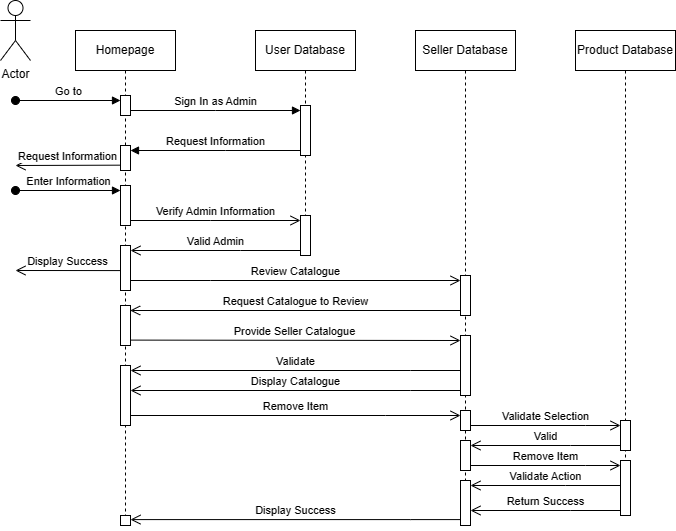

The diagram above was exported from draw.io. Its source (the exported page's mxGraphModel, read from the mxfile embedded in the PNG):
<mxGraphModel dx="1644" dy="516" grid="1" gridSize="10" guides="1" tooltips="1" connect="1" arrows="1" fold="1" page="1" pageScale="1" pageWidth="850" pageHeight="1100" math="0" shadow="0">
  <root>
    <mxCell id="0" />
    <mxCell id="1" parent="0" />
    <mxCell id="aM9ryv3xv72pqoxQDRHE-1" value="Homepage" style="shape=umlLifeline;perimeter=lifelinePerimeter;whiteSpace=wrap;html=1;container=0;dropTarget=0;collapsible=0;recursiveResize=0;outlineConnect=0;portConstraint=eastwest;newEdgeStyle={&quot;edgeStyle&quot;:&quot;elbowEdgeStyle&quot;,&quot;elbow&quot;:&quot;vertical&quot;,&quot;curved&quot;:0,&quot;rounded&quot;:0};" parent="1" vertex="1">
      <mxGeometry x="40" y="40" width="100" height="490" as="geometry" />
    </mxCell>
    <mxCell id="aM9ryv3xv72pqoxQDRHE-2" value="" style="html=1;points=[];perimeter=orthogonalPerimeter;outlineConnect=0;targetShapes=umlLifeline;portConstraint=eastwest;newEdgeStyle={&quot;edgeStyle&quot;:&quot;elbowEdgeStyle&quot;,&quot;elbow&quot;:&quot;vertical&quot;,&quot;curved&quot;:0,&quot;rounded&quot;:0};" parent="aM9ryv3xv72pqoxQDRHE-1" vertex="1">
      <mxGeometry x="45" y="65" width="10" height="20" as="geometry" />
    </mxCell>
    <mxCell id="aM9ryv3xv72pqoxQDRHE-3" value="Go to" style="html=1;verticalAlign=bottom;startArrow=oval;endArrow=block;startSize=8;edgeStyle=elbowEdgeStyle;elbow=vertical;curved=0;rounded=0;" parent="aM9ryv3xv72pqoxQDRHE-1" target="aM9ryv3xv72pqoxQDRHE-2" edge="1">
      <mxGeometry relative="1" as="geometry">
        <mxPoint x="-60" y="70" as="sourcePoint" />
      </mxGeometry>
    </mxCell>
    <mxCell id="ym0_qMM8YbXxwoI6HPPg-12" value="" style="html=1;points=[];perimeter=orthogonalPerimeter;outlineConnect=0;targetShapes=umlLifeline;portConstraint=eastwest;newEdgeStyle={&quot;edgeStyle&quot;:&quot;elbowEdgeStyle&quot;,&quot;elbow&quot;:&quot;vertical&quot;,&quot;curved&quot;:0,&quot;rounded&quot;:0};" parent="aM9ryv3xv72pqoxQDRHE-1" vertex="1">
      <mxGeometry x="45" y="335" width="10" height="60" as="geometry" />
    </mxCell>
    <mxCell id="aM9ryv3xv72pqoxQDRHE-5" value="User Database" style="shape=umlLifeline;perimeter=lifelinePerimeter;whiteSpace=wrap;html=1;container=0;dropTarget=0;collapsible=0;recursiveResize=0;outlineConnect=0;portConstraint=eastwest;newEdgeStyle={&quot;edgeStyle&quot;:&quot;elbowEdgeStyle&quot;,&quot;elbow&quot;:&quot;vertical&quot;,&quot;curved&quot;:0,&quot;rounded&quot;:0};" parent="1" vertex="1">
      <mxGeometry x="220" y="40" width="100" height="210" as="geometry" />
    </mxCell>
    <mxCell id="aM9ryv3xv72pqoxQDRHE-6" value="" style="html=1;points=[];perimeter=orthogonalPerimeter;outlineConnect=0;targetShapes=umlLifeline;portConstraint=eastwest;newEdgeStyle={&quot;edgeStyle&quot;:&quot;elbowEdgeStyle&quot;,&quot;elbow&quot;:&quot;vertical&quot;,&quot;curved&quot;:0,&quot;rounded&quot;:0};" parent="aM9ryv3xv72pqoxQDRHE-5" vertex="1">
      <mxGeometry x="45" y="75" width="10" height="50" as="geometry" />
    </mxCell>
    <mxCell id="aM9ryv3xv72pqoxQDRHE-7" value="Sign In as Admin" style="html=1;verticalAlign=bottom;endArrow=block;edgeStyle=elbowEdgeStyle;elbow=vertical;curved=0;rounded=0;" parent="1" source="aM9ryv3xv72pqoxQDRHE-2" target="aM9ryv3xv72pqoxQDRHE-6" edge="1">
      <mxGeometry relative="1" as="geometry">
        <mxPoint x="195" y="130" as="sourcePoint" />
        <Array as="points">
          <mxPoint x="180" y="120" />
        </Array>
      </mxGeometry>
    </mxCell>
    <mxCell id="aM9ryv3xv72pqoxQDRHE-8" value="Valid Admin" style="html=1;verticalAlign=bottom;endArrow=open;endSize=8;edgeStyle=elbowEdgeStyle;elbow=vertical;curved=0;rounded=0;" parent="1" edge="1">
      <mxGeometry relative="1" as="geometry">
        <mxPoint x="95" y="260" as="targetPoint" />
        <Array as="points">
          <mxPoint x="205" y="260" />
        </Array>
        <mxPoint x="265" y="260" as="sourcePoint" />
      </mxGeometry>
    </mxCell>
    <mxCell id="aM9ryv3xv72pqoxQDRHE-9" value="Request Information" style="html=1;verticalAlign=bottom;endArrow=block;edgeStyle=elbowEdgeStyle;elbow=vertical;curved=0;rounded=0;" parent="1" source="aM9ryv3xv72pqoxQDRHE-6" edge="1">
      <mxGeometry relative="1" as="geometry">
        <mxPoint x="175" y="160" as="sourcePoint" />
        <Array as="points">
          <mxPoint x="190" y="160" />
        </Array>
        <mxPoint x="95" y="160" as="targetPoint" />
      </mxGeometry>
    </mxCell>
    <mxCell id="aM9ryv3xv72pqoxQDRHE-10" value="Verify Admin Information" style="html=1;verticalAlign=bottom;endArrow=open;endSize=8;edgeStyle=elbowEdgeStyle;elbow=vertical;curved=0;rounded=0;" parent="1" edge="1">
      <mxGeometry relative="1" as="geometry">
        <mxPoint x="265" y="230" as="targetPoint" />
        <Array as="points">
          <mxPoint x="175" y="230" />
        </Array>
        <mxPoint x="95" y="230" as="sourcePoint" />
      </mxGeometry>
    </mxCell>
    <mxCell id="X8iULE5a3sja9Byya2p7-5" value="Enter Information" style="html=1;verticalAlign=bottom;startArrow=oval;endArrow=block;startSize=8;edgeStyle=elbowEdgeStyle;elbow=vertical;curved=0;rounded=0;" parent="1" edge="1">
      <mxGeometry relative="1" as="geometry">
        <mxPoint x="-20" y="200" as="sourcePoint" />
        <mxPoint x="85" y="200" as="targetPoint" />
      </mxGeometry>
    </mxCell>
    <mxCell id="X8iULE5a3sja9Byya2p7-9" value="" style="rounded=0;whiteSpace=wrap;html=1;direction=south;" parent="1" vertex="1">
      <mxGeometry x="85" y="255" width="10" height="45" as="geometry" />
    </mxCell>
    <mxCell id="X8iULE5a3sja9Byya2p7-10" value="Display Success" style="html=1;verticalAlign=bottom;endArrow=open;endSize=8;edgeStyle=elbowEdgeStyle;elbow=vertical;curved=0;rounded=0;" parent="1" edge="1">
      <mxGeometry relative="1" as="geometry">
        <mxPoint x="-20" y="280.08" as="targetPoint" />
        <Array as="points" />
        <mxPoint x="85" y="280.08" as="sourcePoint" />
      </mxGeometry>
    </mxCell>
    <mxCell id="X8iULE5a3sja9Byya2p7-12" value="Actor" style="shape=umlActor;verticalLabelPosition=bottom;verticalAlign=top;html=1;outlineConnect=0;" parent="1" vertex="1">
      <mxGeometry x="-35" y="10" width="30" height="60" as="geometry" />
    </mxCell>
    <mxCell id="X8iULE5a3sja9Byya2p7-13" value="" style="rounded=0;whiteSpace=wrap;html=1;" parent="1" vertex="1">
      <mxGeometry x="85" y="155" width="10" height="25" as="geometry" />
    </mxCell>
    <mxCell id="X8iULE5a3sja9Byya2p7-15" value="Request Information" style="html=1;verticalAlign=bottom;endArrow=open;endSize=8;edgeStyle=elbowEdgeStyle;elbow=vertical;curved=0;rounded=0;" parent="1" edge="1">
      <mxGeometry relative="1" as="geometry">
        <mxPoint x="-20" y="174.67" as="targetPoint" />
        <Array as="points" />
        <mxPoint x="85" y="174.67" as="sourcePoint" />
      </mxGeometry>
    </mxCell>
    <mxCell id="X8iULE5a3sja9Byya2p7-16" value="" style="rounded=0;whiteSpace=wrap;html=1;" parent="1" vertex="1">
      <mxGeometry x="85" y="195" width="10" height="40" as="geometry" />
    </mxCell>
    <mxCell id="X8iULE5a3sja9Byya2p7-17" value="" style="rounded=0;whiteSpace=wrap;html=1;" parent="1" vertex="1">
      <mxGeometry x="265" y="225" width="10" height="40" as="geometry" />
    </mxCell>
    <mxCell id="fbU19OGlruUZWiN_TWno-2" value="Review Catalogue" style="html=1;verticalAlign=bottom;endArrow=open;endSize=8;edgeStyle=elbowEdgeStyle;elbow=vertical;curved=0;rounded=0;" parent="1" target="2XoAR1eX2PVJYqZHzvsp-6" edge="1">
      <mxGeometry relative="1" as="geometry">
        <mxPoint x="320" y="290" as="targetPoint" />
        <Array as="points">
          <mxPoint x="175" y="290" />
        </Array>
        <mxPoint x="95" y="290" as="sourcePoint" />
      </mxGeometry>
    </mxCell>
    <mxCell id="ym0_qMM8YbXxwoI6HPPg-3" value="Product Database" style="shape=umlLifeline;perimeter=lifelinePerimeter;whiteSpace=wrap;html=1;container=0;dropTarget=0;collapsible=0;recursiveResize=0;outlineConnect=0;portConstraint=eastwest;newEdgeStyle={&quot;edgeStyle&quot;:&quot;elbowEdgeStyle&quot;,&quot;elbow&quot;:&quot;vertical&quot;,&quot;curved&quot;:0,&quot;rounded&quot;:0};" parent="1" vertex="1">
      <mxGeometry x="540" y="40" width="100" height="470" as="geometry" />
    </mxCell>
    <mxCell id="VuyM-s8XhPmoBqqqZNRd-2" value="Request Catalogue to Review" style="html=1;verticalAlign=bottom;endArrow=open;endSize=8;edgeStyle=elbowEdgeStyle;elbow=vertical;curved=0;rounded=0;entryX=0.113;entryY=0.034;entryDx=0;entryDy=0;entryPerimeter=0;" parent="1" source="2XoAR1eX2PVJYqZHzvsp-6" target="VuyM-s8XhPmoBqqqZNRd-3" edge="1">
      <mxGeometry relative="1" as="geometry">
        <mxPoint x="110" y="320" as="targetPoint" />
        <Array as="points">
          <mxPoint x="375" y="320" />
        </Array>
        <mxPoint x="435" y="320" as="sourcePoint" />
      </mxGeometry>
    </mxCell>
    <mxCell id="VuyM-s8XhPmoBqqqZNRd-3" value="" style="rounded=0;whiteSpace=wrap;html=1;direction=south;" parent="1" vertex="1">
      <mxGeometry x="85" y="315" width="10" height="40" as="geometry" />
    </mxCell>
    <mxCell id="ym0_qMM8YbXxwoI6HPPg-5" value="Provide Seller Catalogue" style="html=1;verticalAlign=bottom;endArrow=open;endSize=8;edgeStyle=elbowEdgeStyle;elbow=vertical;curved=0;rounded=0;exitX=0.865;exitY=0.02;exitDx=0;exitDy=0;exitPerimeter=0;" parent="1" source="VuyM-s8XhPmoBqqqZNRd-3" edge="1">
      <mxGeometry relative="1" as="geometry">
        <mxPoint x="425.0000000000002" y="350" as="targetPoint" />
        <Array as="points">
          <mxPoint x="350" y="350" />
        </Array>
        <mxPoint x="275" y="350" as="sourcePoint" />
      </mxGeometry>
    </mxCell>
    <mxCell id="2XoAR1eX2PVJYqZHzvsp-5" value="Seller Database" style="shape=umlLifeline;perimeter=lifelinePerimeter;whiteSpace=wrap;html=1;container=0;dropTarget=0;collapsible=0;recursiveResize=0;outlineConnect=0;portConstraint=eastwest;newEdgeStyle={&quot;edgeStyle&quot;:&quot;elbowEdgeStyle&quot;,&quot;elbow&quot;:&quot;vertical&quot;,&quot;curved&quot;:0,&quot;rounded&quot;:0};" parent="1" vertex="1">
      <mxGeometry x="380" y="40" width="100" height="460" as="geometry" />
    </mxCell>
    <mxCell id="2XoAR1eX2PVJYqZHzvsp-6" value="" style="html=1;points=[];perimeter=orthogonalPerimeter;outlineConnect=0;targetShapes=umlLifeline;portConstraint=eastwest;newEdgeStyle={&quot;edgeStyle&quot;:&quot;elbowEdgeStyle&quot;,&quot;elbow&quot;:&quot;vertical&quot;,&quot;curved&quot;:0,&quot;rounded&quot;:0};" parent="2XoAR1eX2PVJYqZHzvsp-5" vertex="1">
      <mxGeometry x="45" y="245" width="10" height="40" as="geometry" />
    </mxCell>
    <mxCell id="aa7BBM8klnFGdB0fNk0u-15" value="" style="html=1;points=[];perimeter=orthogonalPerimeter;outlineConnect=0;targetShapes=umlLifeline;portConstraint=eastwest;newEdgeStyle={&quot;edgeStyle&quot;:&quot;elbowEdgeStyle&quot;,&quot;elbow&quot;:&quot;vertical&quot;,&quot;curved&quot;:0,&quot;rounded&quot;:0};" vertex="1" parent="2XoAR1eX2PVJYqZHzvsp-5">
      <mxGeometry x="45" y="305" width="10" height="60" as="geometry" />
    </mxCell>
    <mxCell id="2XoAR1eX2PVJYqZHzvsp-21" value="Display Catalogue" style="html=1;verticalAlign=bottom;endArrow=open;endSize=8;edgeStyle=elbowEdgeStyle;elbow=vertical;curved=0;rounded=0;entryX=0.113;entryY=0.034;entryDx=0;entryDy=0;entryPerimeter=0;" parent="1" edge="1">
      <mxGeometry relative="1" as="geometry">
        <mxPoint x="95" y="400" as="targetPoint" />
        <Array as="points">
          <mxPoint x="375" y="400" />
        </Array>
        <mxPoint x="425" y="400" as="sourcePoint" />
      </mxGeometry>
    </mxCell>
    <mxCell id="aa7BBM8klnFGdB0fNk0u-16" value="Validate" style="html=1;verticalAlign=bottom;endArrow=open;endSize=8;edgeStyle=elbowEdgeStyle;elbow=vertical;curved=0;rounded=0;entryX=0.113;entryY=0.034;entryDx=0;entryDy=0;entryPerimeter=0;" edge="1" parent="1">
      <mxGeometry relative="1" as="geometry">
        <mxPoint x="95" y="380" as="targetPoint" />
        <Array as="points">
          <mxPoint x="375" y="380" />
        </Array>
        <mxPoint x="425" y="380" as="sourcePoint" />
      </mxGeometry>
    </mxCell>
    <mxCell id="aa7BBM8klnFGdB0fNk0u-17" value="" style="html=1;points=[];perimeter=orthogonalPerimeter;outlineConnect=0;targetShapes=umlLifeline;portConstraint=eastwest;newEdgeStyle={&quot;edgeStyle&quot;:&quot;elbowEdgeStyle&quot;,&quot;elbow&quot;:&quot;vertical&quot;,&quot;curved&quot;:0,&quot;rounded&quot;:0};" vertex="1" parent="1">
      <mxGeometry x="85" y="525" width="10" height="10" as="geometry" />
    </mxCell>
    <mxCell id="aa7BBM8klnFGdB0fNk0u-18" value="" style="html=1;points=[];perimeter=orthogonalPerimeter;outlineConnect=0;targetShapes=umlLifeline;portConstraint=eastwest;newEdgeStyle={&quot;edgeStyle&quot;:&quot;elbowEdgeStyle&quot;,&quot;elbow&quot;:&quot;vertical&quot;,&quot;curved&quot;:0,&quot;rounded&quot;:0};" vertex="1" parent="1">
      <mxGeometry x="585" y="430" width="10" height="30" as="geometry" />
    </mxCell>
    <mxCell id="aa7BBM8klnFGdB0fNk0u-19" value="" style="html=1;points=[];perimeter=orthogonalPerimeter;outlineConnect=0;targetShapes=umlLifeline;portConstraint=eastwest;newEdgeStyle={&quot;edgeStyle&quot;:&quot;elbowEdgeStyle&quot;,&quot;elbow&quot;:&quot;vertical&quot;,&quot;curved&quot;:0,&quot;rounded&quot;:0};" vertex="1" parent="1">
      <mxGeometry x="585" y="470" width="10" height="55" as="geometry" />
    </mxCell>
    <mxCell id="aa7BBM8klnFGdB0fNk0u-20" value="Remove Item" style="html=1;verticalAlign=bottom;endArrow=open;endSize=8;edgeStyle=elbowEdgeStyle;elbow=vertical;curved=0;rounded=0;" edge="1" parent="1" target="aa7BBM8klnFGdB0fNk0u-21">
      <mxGeometry relative="1" as="geometry">
        <mxPoint x="440" y="425" as="targetPoint" />
        <Array as="points">
          <mxPoint x="350" y="425" />
        </Array>
        <mxPoint x="95" y="425" as="sourcePoint" />
      </mxGeometry>
    </mxCell>
    <mxCell id="aa7BBM8klnFGdB0fNk0u-21" value="" style="html=1;points=[];perimeter=orthogonalPerimeter;outlineConnect=0;targetShapes=umlLifeline;portConstraint=eastwest;newEdgeStyle={&quot;edgeStyle&quot;:&quot;elbowEdgeStyle&quot;,&quot;elbow&quot;:&quot;vertical&quot;,&quot;curved&quot;:0,&quot;rounded&quot;:0};" vertex="1" parent="1">
      <mxGeometry x="425" y="420" width="10" height="20" as="geometry" />
    </mxCell>
    <mxCell id="aa7BBM8klnFGdB0fNk0u-22" value="" style="html=1;points=[];perimeter=orthogonalPerimeter;outlineConnect=0;targetShapes=umlLifeline;portConstraint=eastwest;newEdgeStyle={&quot;edgeStyle&quot;:&quot;elbowEdgeStyle&quot;,&quot;elbow&quot;:&quot;vertical&quot;,&quot;curved&quot;:0,&quot;rounded&quot;:0};" vertex="1" parent="1">
      <mxGeometry x="425" y="450" width="10" height="30" as="geometry" />
    </mxCell>
    <mxCell id="aa7BBM8klnFGdB0fNk0u-23" value="" style="html=1;points=[];perimeter=orthogonalPerimeter;outlineConnect=0;targetShapes=umlLifeline;portConstraint=eastwest;newEdgeStyle={&quot;edgeStyle&quot;:&quot;elbowEdgeStyle&quot;,&quot;elbow&quot;:&quot;vertical&quot;,&quot;curved&quot;:0,&quot;rounded&quot;:0};" vertex="1" parent="1">
      <mxGeometry x="425" y="490" width="10" height="45" as="geometry" />
    </mxCell>
    <mxCell id="aa7BBM8klnFGdB0fNk0u-24" value="Validate Selection" style="html=1;verticalAlign=bottom;endArrow=open;endSize=8;edgeStyle=elbowEdgeStyle;elbow=vertical;curved=0;rounded=0;" edge="1" parent="1" source="aa7BBM8klnFGdB0fNk0u-21" target="aa7BBM8klnFGdB0fNk0u-18">
      <mxGeometry relative="1" as="geometry">
        <mxPoint x="580" y="480" as="targetPoint" />
        <Array as="points">
          <mxPoint x="550" y="435" />
        </Array>
        <mxPoint x="430" y="435" as="sourcePoint" />
      </mxGeometry>
    </mxCell>
    <mxCell id="aa7BBM8klnFGdB0fNk0u-25" value="Valid" style="html=1;verticalAlign=bottom;endArrow=open;endSize=8;edgeStyle=elbowEdgeStyle;elbow=vertical;curved=0;rounded=0;" edge="1" parent="1" target="aa7BBM8klnFGdB0fNk0u-22">
      <mxGeometry relative="1" as="geometry">
        <mxPoint x="475" y="455" as="targetPoint" />
        <Array as="points">
          <mxPoint x="535" y="455" />
        </Array>
        <mxPoint x="585" y="455" as="sourcePoint" />
      </mxGeometry>
    </mxCell>
    <mxCell id="aa7BBM8klnFGdB0fNk0u-26" value="Remove Item" style="html=1;verticalAlign=bottom;endArrow=open;endSize=8;edgeStyle=elbowEdgeStyle;elbow=vertical;curved=0;rounded=0;" edge="1" parent="1">
      <mxGeometry relative="1" as="geometry">
        <mxPoint x="585" y="475" as="targetPoint" />
        <Array as="points">
          <mxPoint x="550" y="475" />
        </Array>
        <mxPoint x="435" y="475" as="sourcePoint" />
      </mxGeometry>
    </mxCell>
    <mxCell id="aa7BBM8klnFGdB0fNk0u-27" value="Return Success" style="html=1;verticalAlign=bottom;endArrow=open;endSize=8;edgeStyle=elbowEdgeStyle;elbow=vertical;curved=0;rounded=0;" edge="1" parent="1">
      <mxGeometry relative="1" as="geometry">
        <mxPoint x="435" y="520" as="targetPoint" />
        <Array as="points">
          <mxPoint x="535" y="520" />
        </Array>
        <mxPoint x="585" y="520" as="sourcePoint" />
      </mxGeometry>
    </mxCell>
    <mxCell id="aa7BBM8klnFGdB0fNk0u-28" value="Display Success" style="html=1;verticalAlign=bottom;endArrow=open;endSize=8;edgeStyle=elbowEdgeStyle;elbow=vertical;curved=0;rounded=0;entryX=0.113;entryY=0.034;entryDx=0;entryDy=0;entryPerimeter=0;" edge="1" parent="1">
      <mxGeometry relative="1" as="geometry">
        <mxPoint x="95" y="529.0899999999999" as="targetPoint" />
        <Array as="points">
          <mxPoint x="375" y="529.0899999999999" />
        </Array>
        <mxPoint x="425" y="529.0899999999999" as="sourcePoint" />
      </mxGeometry>
    </mxCell>
    <mxCell id="aa7BBM8klnFGdB0fNk0u-29" value="Validate Action" style="html=1;verticalAlign=bottom;endArrow=open;endSize=8;edgeStyle=elbowEdgeStyle;elbow=vertical;curved=0;rounded=0;" edge="1" parent="1" source="aa7BBM8klnFGdB0fNk0u-19" target="aa7BBM8klnFGdB0fNk0u-23">
      <mxGeometry relative="1" as="geometry">
        <mxPoint x="430" y="495" as="targetPoint" />
        <Array as="points">
          <mxPoint x="530" y="495" />
        </Array>
        <mxPoint x="580" y="495" as="sourcePoint" />
      </mxGeometry>
    </mxCell>
  </root>
</mxGraphModel>